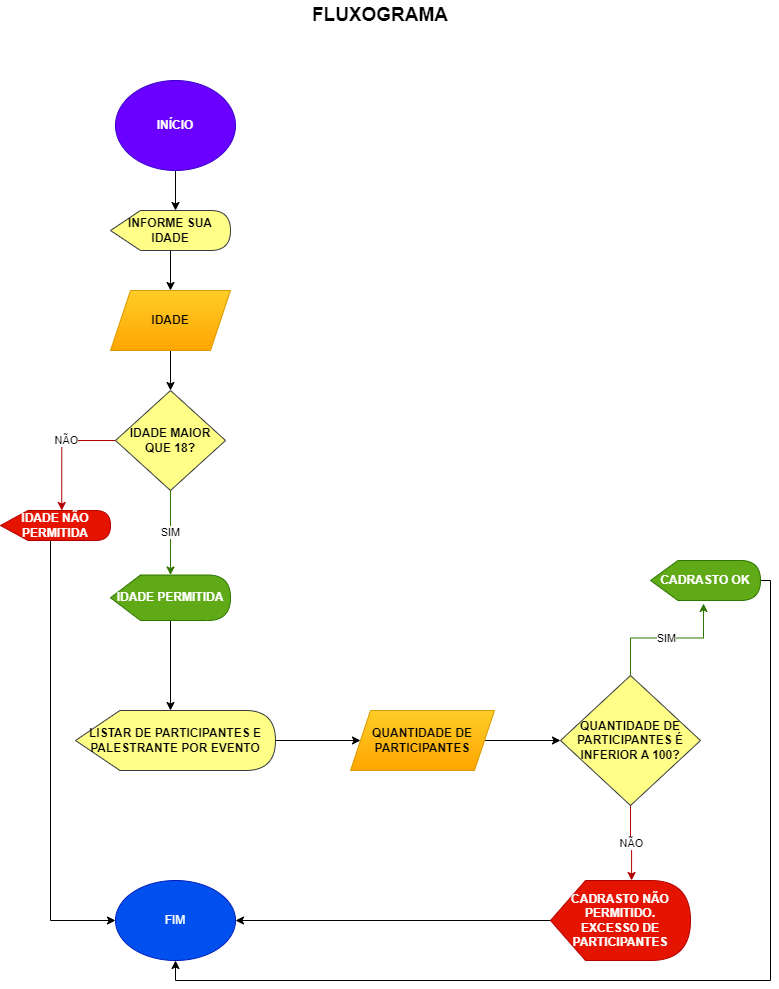

The diagram above was exported from draw.io. Its source (the exported page's mxGraphModel, read from the mxfile embedded in the PNG):
<mxGraphModel dx="868" dy="450" grid="1" gridSize="10" guides="1" tooltips="1" connect="1" arrows="1" fold="1" page="1" pageScale="1" pageWidth="827" pageHeight="1169" math="0" shadow="0">
  <root>
    <mxCell id="0" />
    <mxCell id="1" parent="0" />
    <mxCell id="ZaJfaBEm6ec4KvSMmK_X-14" style="edgeStyle=orthogonalEdgeStyle;rounded=0;orthogonalLoop=1;jettySize=auto;html=1;entryX=0;entryY=0;entryDx=65;entryDy=0;entryPerimeter=0;" parent="1" source="ZaJfaBEm6ec4KvSMmK_X-1" target="ZaJfaBEm6ec4KvSMmK_X-2" edge="1">
      <mxGeometry relative="1" as="geometry" />
    </mxCell>
    <mxCell id="ZaJfaBEm6ec4KvSMmK_X-1" value="&lt;b&gt;INÍCIO&lt;/b&gt;" style="ellipse;whiteSpace=wrap;html=1;fillColor=#6a00ff;fontColor=#ffffff;strokeColor=#3700CC;" parent="1" vertex="1">
      <mxGeometry x="145" y="90" width="120" height="90" as="geometry" />
    </mxCell>
    <mxCell id="ZaJfaBEm6ec4KvSMmK_X-15" style="edgeStyle=orthogonalEdgeStyle;rounded=0;orthogonalLoop=1;jettySize=auto;html=1;" parent="1" source="ZaJfaBEm6ec4KvSMmK_X-2" target="ZaJfaBEm6ec4KvSMmK_X-4" edge="1">
      <mxGeometry relative="1" as="geometry" />
    </mxCell>
    <mxCell id="ZaJfaBEm6ec4KvSMmK_X-2" value="&lt;b&gt;INFORME SUA IDADE&lt;/b&gt;" style="shape=display;whiteSpace=wrap;html=1;fillColor=#ffff88;strokeColor=#36393d;" parent="1" vertex="1">
      <mxGeometry x="140" y="220" width="120" height="40" as="geometry" />
    </mxCell>
    <mxCell id="ZaJfaBEm6ec4KvSMmK_X-16" style="edgeStyle=orthogonalEdgeStyle;rounded=0;orthogonalLoop=1;jettySize=auto;html=1;" parent="1" source="ZaJfaBEm6ec4KvSMmK_X-4" target="ZaJfaBEm6ec4KvSMmK_X-5" edge="1">
      <mxGeometry relative="1" as="geometry" />
    </mxCell>
    <mxCell id="ZaJfaBEm6ec4KvSMmK_X-4" value="&lt;b&gt;IDADE&lt;/b&gt;" style="shape=parallelogram;perimeter=parallelogramPerimeter;whiteSpace=wrap;html=1;fixedSize=1;fillColor=#ffcd28;gradientColor=#ffa500;strokeColor=#d79b00;" parent="1" vertex="1">
      <mxGeometry x="140" y="300" width="120" height="60" as="geometry" />
    </mxCell>
    <mxCell id="ZaJfaBEm6ec4KvSMmK_X-19" style="edgeStyle=orthogonalEdgeStyle;rounded=0;orthogonalLoop=1;jettySize=auto;html=1;exitX=0;exitY=0.5;exitDx=0;exitDy=0;entryX=0;entryY=0;entryDx=61.25;entryDy=0;entryPerimeter=0;fillColor=#e51400;strokeColor=#B20000;" parent="1" source="ZaJfaBEm6ec4KvSMmK_X-5" edge="1" target="ZaJfaBEm6ec4KvSMmK_X-7">
      <mxGeometry relative="1" as="geometry">
        <mxPoint x="68.75" y="500" as="targetPoint" />
      </mxGeometry>
    </mxCell>
    <mxCell id="ZaJfaBEm6ec4KvSMmK_X-20" value="NÃO" style="edgeLabel;html=1;align=center;verticalAlign=middle;resizable=0;points=[];" parent="ZaJfaBEm6ec4KvSMmK_X-19" vertex="1" connectable="0">
      <mxGeometry x="-0.1918" y="-1" relative="1" as="geometry">
        <mxPoint as="offset" />
      </mxGeometry>
    </mxCell>
    <mxCell id="ZaJfaBEm6ec4KvSMmK_X-21" value="SIM" style="edgeStyle=orthogonalEdgeStyle;rounded=0;orthogonalLoop=1;jettySize=auto;html=1;exitX=0.5;exitY=1;exitDx=0;exitDy=0;fillColor=#60a917;strokeColor=#2D7600;" parent="1" source="ZaJfaBEm6ec4KvSMmK_X-5" target="ZaJfaBEm6ec4KvSMmK_X-6" edge="1">
      <mxGeometry relative="1" as="geometry">
        <Array as="points">
          <mxPoint x="200" y="540" />
          <mxPoint x="200" y="540" />
        </Array>
      </mxGeometry>
    </mxCell>
    <mxCell id="ZaJfaBEm6ec4KvSMmK_X-5" value="&lt;b&gt;IDADE MAIOR QUE 18?&lt;/b&gt;" style="rhombus;whiteSpace=wrap;html=1;fillColor=#ffff88;strokeColor=#36393d;" parent="1" vertex="1">
      <mxGeometry x="145" y="400" width="110" height="100" as="geometry" />
    </mxCell>
    <mxCell id="ZaJfaBEm6ec4KvSMmK_X-22" style="edgeStyle=orthogonalEdgeStyle;rounded=0;orthogonalLoop=1;jettySize=auto;html=1;entryX=0.475;entryY=0;entryDx=0;entryDy=0;entryPerimeter=0;" parent="1" source="ZaJfaBEm6ec4KvSMmK_X-6" target="ZaJfaBEm6ec4KvSMmK_X-8" edge="1">
      <mxGeometry relative="1" as="geometry" />
    </mxCell>
    <mxCell id="ZaJfaBEm6ec4KvSMmK_X-6" value="&lt;b&gt;IDADE PERMITIDA&lt;/b&gt;" style="shape=display;whiteSpace=wrap;html=1;fillColor=#60a917;fontColor=#ffffff;strokeColor=#2D7600;" parent="1" vertex="1">
      <mxGeometry x="140" y="584.5" width="120" height="45.5" as="geometry" />
    </mxCell>
    <mxCell id="rRVIK9Ivan9ZeAkezSoc-1" style="edgeStyle=orthogonalEdgeStyle;rounded=0;orthogonalLoop=1;jettySize=auto;html=1;fontSize=19;" edge="1" parent="1" source="ZaJfaBEm6ec4KvSMmK_X-7" target="ZaJfaBEm6ec4KvSMmK_X-13">
      <mxGeometry relative="1" as="geometry">
        <Array as="points">
          <mxPoint x="80" y="930" />
        </Array>
      </mxGeometry>
    </mxCell>
    <mxCell id="ZaJfaBEm6ec4KvSMmK_X-7" value="IDADE NÃO PERMITIDA" style="shape=display;whiteSpace=wrap;html=1;fontStyle=1;fillColor=#e51400;fontColor=#ffffff;strokeColor=#B20000;" parent="1" vertex="1">
      <mxGeometry x="30" y="520" width="110" height="30" as="geometry" />
    </mxCell>
    <mxCell id="ZaJfaBEm6ec4KvSMmK_X-23" style="edgeStyle=orthogonalEdgeStyle;rounded=0;orthogonalLoop=1;jettySize=auto;html=1;exitX=1;exitY=0.5;exitDx=0;exitDy=0;exitPerimeter=0;" parent="1" source="ZaJfaBEm6ec4KvSMmK_X-8" target="ZaJfaBEm6ec4KvSMmK_X-9" edge="1">
      <mxGeometry relative="1" as="geometry" />
    </mxCell>
    <mxCell id="ZaJfaBEm6ec4KvSMmK_X-8" value="&lt;b&gt;LISTAR DE PARTICIPANTES E PALESTRANTE POR EVENTO&lt;/b&gt;" style="shape=display;whiteSpace=wrap;html=1;size=0.2222222222222222;fillColor=#ffff88;strokeColor=#36393d;" parent="1" vertex="1">
      <mxGeometry x="105" y="720" width="200" height="60" as="geometry" />
    </mxCell>
    <mxCell id="ZaJfaBEm6ec4KvSMmK_X-24" style="edgeStyle=orthogonalEdgeStyle;rounded=0;orthogonalLoop=1;jettySize=auto;html=1;entryX=0;entryY=0.5;entryDx=0;entryDy=0;" parent="1" source="ZaJfaBEm6ec4KvSMmK_X-9" target="ZaJfaBEm6ec4KvSMmK_X-10" edge="1">
      <mxGeometry relative="1" as="geometry" />
    </mxCell>
    <mxCell id="ZaJfaBEm6ec4KvSMmK_X-9" value="&lt;b&gt;QUANTIDADE DE PARTICIPANTES&lt;/b&gt;" style="shape=parallelogram;perimeter=parallelogramPerimeter;whiteSpace=wrap;html=1;fixedSize=1;fillColor=#ffcd28;gradientColor=#ffa500;strokeColor=#d79b00;" parent="1" vertex="1">
      <mxGeometry x="380" y="720" width="144" height="60" as="geometry" />
    </mxCell>
    <mxCell id="ZaJfaBEm6ec4KvSMmK_X-25" value="SIM" style="edgeStyle=orthogonalEdgeStyle;rounded=0;orthogonalLoop=1;jettySize=auto;html=1;entryX=0.482;entryY=1.075;entryDx=0;entryDy=0;entryPerimeter=0;fillColor=#60a917;strokeColor=#2D7600;" parent="1" source="ZaJfaBEm6ec4KvSMmK_X-10" target="ZaJfaBEm6ec4KvSMmK_X-11" edge="1">
      <mxGeometry relative="1" as="geometry" />
    </mxCell>
    <mxCell id="ZaJfaBEm6ec4KvSMmK_X-26" value="NÃO" style="edgeStyle=orthogonalEdgeStyle;rounded=0;orthogonalLoop=1;jettySize=auto;html=1;entryX=0.579;entryY=0;entryDx=0;entryDy=0;entryPerimeter=0;fillColor=#e51400;strokeColor=#B20000;" parent="1" source="ZaJfaBEm6ec4KvSMmK_X-10" target="ZaJfaBEm6ec4KvSMmK_X-12" edge="1">
      <mxGeometry relative="1" as="geometry" />
    </mxCell>
    <mxCell id="ZaJfaBEm6ec4KvSMmK_X-10" value="QUANTIDADE DE PARTICIPANTES É INFERIOR A 100?" style="rhombus;whiteSpace=wrap;html=1;fontStyle=1;fillColor=#ffff88;strokeColor=#36393d;" parent="1" vertex="1">
      <mxGeometry x="590" y="685" width="140" height="130" as="geometry" />
    </mxCell>
    <mxCell id="ZaJfaBEm6ec4KvSMmK_X-28" style="edgeStyle=orthogonalEdgeStyle;rounded=0;orthogonalLoop=1;jettySize=auto;html=1;entryX=0.5;entryY=1;entryDx=0;entryDy=0;" parent="1" source="ZaJfaBEm6ec4KvSMmK_X-11" target="ZaJfaBEm6ec4KvSMmK_X-13" edge="1">
      <mxGeometry relative="1" as="geometry">
        <Array as="points">
          <mxPoint x="800" y="590" />
          <mxPoint x="800" y="990" />
          <mxPoint x="205" y="990" />
        </Array>
      </mxGeometry>
    </mxCell>
    <mxCell id="ZaJfaBEm6ec4KvSMmK_X-11" value="&lt;b&gt;CADRASTO OK&lt;/b&gt;" style="shape=display;whiteSpace=wrap;html=1;fillColor=#60a917;fontColor=#ffffff;strokeColor=#2D7600;" parent="1" vertex="1">
      <mxGeometry x="680" y="570" width="110" height="40" as="geometry" />
    </mxCell>
    <mxCell id="ZaJfaBEm6ec4KvSMmK_X-27" style="edgeStyle=orthogonalEdgeStyle;rounded=0;orthogonalLoop=1;jettySize=auto;html=1;exitX=0;exitY=0.5;exitDx=0;exitDy=0;exitPerimeter=0;entryX=1;entryY=0.5;entryDx=0;entryDy=0;" parent="1" source="ZaJfaBEm6ec4KvSMmK_X-12" target="ZaJfaBEm6ec4KvSMmK_X-13" edge="1">
      <mxGeometry relative="1" as="geometry" />
    </mxCell>
    <mxCell id="ZaJfaBEm6ec4KvSMmK_X-12" value="CADRASTO NÃO PERMITIDO.&lt;br&gt;EXCESSO DE PARTICIPANTES" style="shape=display;whiteSpace=wrap;html=1;fontStyle=1;fillColor=#e51400;fontColor=#ffffff;strokeColor=#B20000;" parent="1" vertex="1">
      <mxGeometry x="580" y="890" width="140" height="80" as="geometry" />
    </mxCell>
    <mxCell id="ZaJfaBEm6ec4KvSMmK_X-13" value="FIM" style="ellipse;whiteSpace=wrap;html=1;fillColor=#0050ef;fontColor=#ffffff;strokeColor=#001DBC;" parent="1" vertex="1">
      <mxGeometry x="145" y="890" width="120" height="80" as="geometry" />
    </mxCell>
    <mxCell id="ZaJfaBEm6ec4KvSMmK_X-31" value="&lt;b&gt;&lt;font style=&quot;font-size: 19px;&quot;&gt;FLUXOGRAMA&lt;/font&gt;&lt;/b&gt;" style="text;html=1;strokeColor=none;fillColor=none;align=center;verticalAlign=middle;whiteSpace=wrap;rounded=0;" parent="1" vertex="1">
      <mxGeometry x="380" y="10" width="60" height="30" as="geometry" />
    </mxCell>
  </root>
</mxGraphModel>